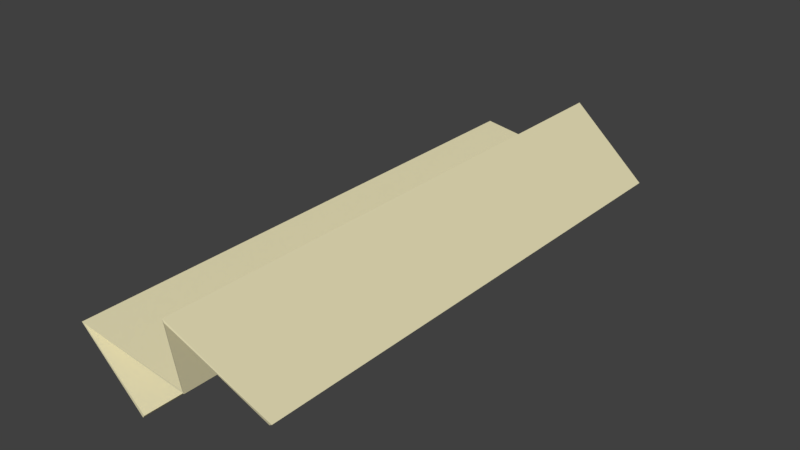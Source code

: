 # Source: newspaper.blend  (saved by Blender 2.79.0; exported with 4.5.12 LTS)
import bpy
from mathutils import Matrix  # noqa: F401  (used for matrix-valued properties, if any)

bpy.ops.wm.read_factory_settings(use_empty=True)
scene = bpy.context.scene
scene.name = 'Scene'

# ---- collections
col_collection_1 = bpy.data.collections.new('Collection 1'); scene.collection.children.link(col_collection_1)

# ---- materials (node trees are filled in below, after node groups)
mat_material_033 = bpy.data.materials.new('Material.033')
mat_material_033.alpha_threshold = 0.0
mat_material_033.use_transparent_shadow = False
mat_material_033.diffuse_color = (0.8, 0.7398, 0.4734, 1.0)
mat_material_033.roughness = 0.5

# ---- material node trees

# ---- world
world_world = bpy.data.worlds.new('World'); scene.world = world_world
world_world.color = (0.05088, 0.05088, 0.05088)
world_world.use_sun_shadow = False
world_world.sun_shadow_jitter_overblur = 0.0
world_world.cycles.sampling_method = 'MANUAL'

# ---- meshes
me_plane_004 = bpy.data.meshes.new('Plane.004')
me_plane_004.from_pydata([(-0.8949, -0.227, -0.0543), (1.105, -0.227, -0.0543), (-1.049, 0.131, -0.1135), (0.9506, 0.131, -0.1135), (-1.0, 0.006954, 0.008523), (1.0, 0.005932, 0.009263), (-1.062, -0.02522, 0.2799), (0.9376, -0.02929, 0.2809), (0.9753, 0.4033, 0.08468), (-1.025, 0.4051, 0.0804), (-0.8949, -0.2174, -0.05974), (1.105, -0.2174, -0.05974), (-1.049, 0.1248, -0.1043), (0.9506, 0.1248, -0.1043), (-1.0, 0.0, 0.0), (1.0, 0.0, 0.0), (-1.062, -0.02984, 0.2699), (0.9376, -0.02984, 0.2699), (0.9753, 0.3942, 0.07838), (-1.025, 0.3942, 0.07838)], [], [(9, 8, 3, 2), (6, 7, 5, 4), (0, 1, 7, 6), (4, 5, 8, 9), (19, 12, 13, 18), (16, 14, 15, 17), (10, 16, 17, 11), (14, 19, 18, 15), (0, 6, 16, 10), (1, 0, 10, 11), (3, 8, 18, 13), (2, 3, 13, 12), (4, 9, 19, 14), (5, 7, 17, 15), (6, 4, 14, 16), (7, 1, 11, 17), (8, 5, 15, 18), (9, 2, 12, 19)])
_uv = me_plane_004.uv_layers.new(name='UVMap')
_uv.uv.foreach_set('vector', [0.4257, 0.7434, 0.4257, 0.0, 0.5526, 0.009204, 0.5526, 0.7526, 0.7933, 0.7665, 0.793, 0.02313, 0.8988, 0.0, 0.8988, 0.7434, 0.3047, 0.7434, 0.306, 0.0, 0.4257, 0.06236, 0.4257, 0.8058, 0.0002432, 0.7434, 0.0, 0.0, 0.153, 0.009211, 0.153, 0.7526, 0.67, 0.009205, 0.793, 0.0, 0.793, 0.7434, 0.67, 0.7526, 0.8988, 0.0, 0.992, 0.02318, 0.992, 0.7666, 0.8988, 0.7434, 0.67, 0.7434, 0.5526, 0.8057, 0.5526, 0.06233, 0.67, 0.0, 0.153, 0.009206, 0.3047, 0.0, 0.3047, 0.7434, 0.153, 0.7526, 0.0003053, 0.7526, 0.1576, 0.7777, 0.1533, 0.7779, 0.0, 0.7565, 1.0, 0.0, 1.0, 0.7434, 0.9962, 0.7434, 0.9962, 0.0, 0.5947, 0.8638, 0.7071, 0.8057, 0.7035, 0.8077, 0.5969, 0.8673, 0.992, 0.7434, 0.992, 0.0, 0.9962, 0.0, 0.9962, 0.7434, 0.06591, 0.8268, 0.1576, 0.9438, 0.1551, 0.9407, 0.06182, 0.826, 0.6159, 0.9273, 0.7071, 0.9787, 0.7032, 0.9772, 0.6117, 0.9278, 0.1576, 0.7777, 0.06591, 0.8268, 0.06182, 0.826, 0.1533, 0.7779, 0.7071, 0.9787, 0.5529, 1.0, 0.5526, 0.996, 0.7032, 0.9772, 0.7071, 0.8057, 0.6159, 0.9273, 0.6117, 0.9278, 0.7035, 0.8077, 0.1576, 0.9438, 0.04671, 0.8913, 0.04884, 0.8878, 0.1551, 0.9407])
me_plane_004.materials.append(mat_material_033)
me_plane_004.use_remesh_preserve_volume = False
me_plane_004.use_remesh_preserve_attributes = False
me_plane_004.use_mirror_vertex_groups = False
me_plane_004.update()

# ---- objects
ob_plane = bpy.data.objects.new('Plane', me_plane_004)

# ---- transforms, parenting, visibility, modifiers, constraints
ob_plane.location = (0.0, 0.0, 0.0)
ob_plane.rotation_euler = (0.0, -0.0, 1.571)
ob_plane.scale = (0.3844, 0.3844, 0.3844)
ob_plane.lineart.crease_threshold = 0.0

# ---- collection membership
col_collection_1.objects.link(ob_plane)

# ---- scene / render settings (as saved in the file)
scene.frame_start = 1; scene.frame_end = 250; scene.frame_set(1)
scene.render.engine = 'BLENDER_EEVEE_NEXT'
scene.render.resolution_percentage = 50
scene.render.dither_intensity = 0.0
scene.cycles.use_denoising = False
scene.cycles.samples = 128
scene.cycles.sampling_pattern = 'TABULATED_SOBOL'
scene.cycles.use_adaptive_sampling = False
scene.cycles.use_light_tree = False
scene.cycles.blur_glossy = 0.0
scene.cycles.sample_clamp_indirect = 0.0
scene.view_settings.view_transform = 'Standard'
bpy.context.view_layer.update()

# ---- added for rendering (the .blend has no active camera and no usable light): camera, sun
cam_auto = bpy.data.cameras.new('AutoCamera')
cam_auto.lens = 50.0
cam_auto.sensor_width = 36.0
cam_auto.clip_end = 1000.0
ob_auto_camera = bpy.data.objects.new('AutoCamera', cam_auto)
scene.collection.objects.link(ob_auto_camera)
ob_auto_camera.location = (0.780965, -0.970032, 0.684344)
ob_auto_camera.rotation_euler = (1.09748, -7.21219e-08, 0.694738)
scene.camera = ob_auto_camera
light_auto_sun = bpy.data.lights.new('AutoSun', 'SUN')
light_auto_sun.energy = 3.0
light_auto_sun.angle = 0.0523599
ob_auto_sun = bpy.data.objects.new('AutoSun', light_auto_sun)
scene.collection.objects.link(ob_auto_sun)
ob_auto_sun.rotation_euler = (0.872665, 0.174533, 0.523599)
bpy.context.view_layer.update()
